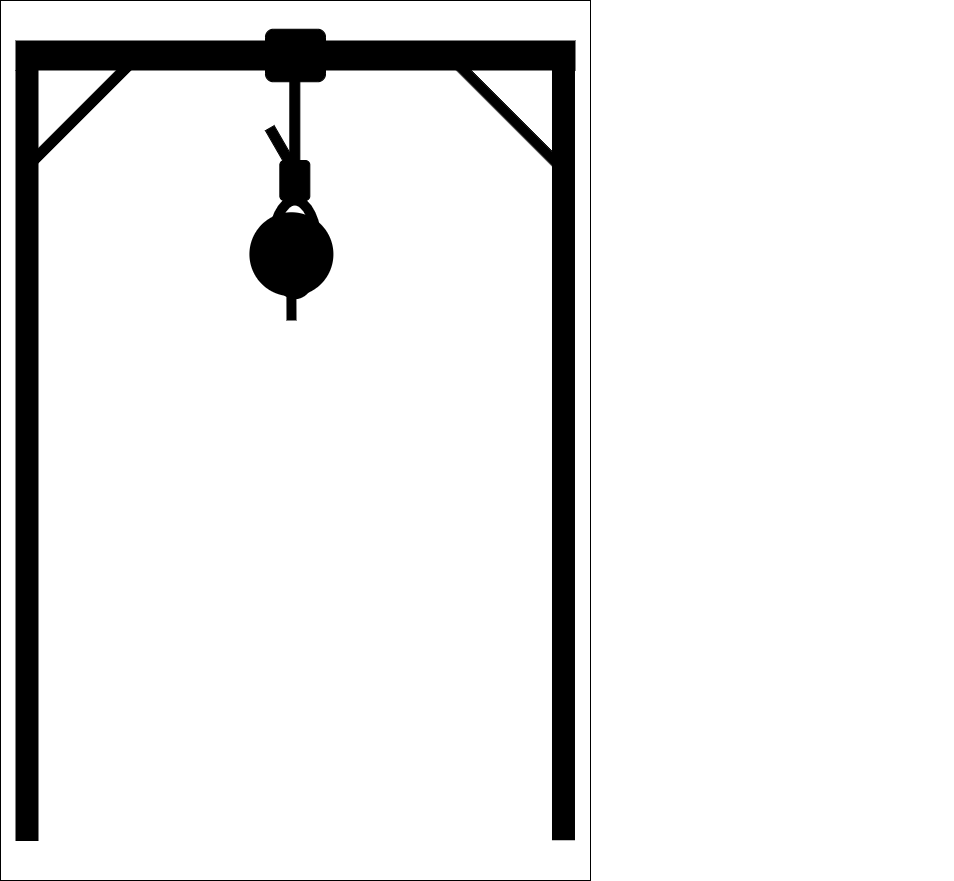

The diagram above was exported from draw.io. Its source (the exported page's mxGraphModel, read from the mxfile embedded in the PNG):
<mxGraphModel dx="819" dy="1296" grid="1" gridSize="10" guides="1" tooltips="1" connect="1" arrows="1" fold="1" page="1" pageScale="1" pageWidth="850" pageHeight="1100" math="0" shadow="0">
  <root>
    <mxCell id="0" />
    <mxCell id="1" parent="0" />
    <mxCell id="AfTKg6elwzTo7k8i4kwv-1" value="" style="rounded=0;whiteSpace=wrap;html=1;movable=0;resizable=0;rotatable=0;deletable=0;editable=0;locked=1;connectable=0;" parent="1" vertex="1">
      <mxGeometry x="130" y="40" width="590" height="880" as="geometry" />
    </mxCell>
    <mxCell id="v6xcREgzjWG1zlDK9E9V-30" value="" style="group;fillColor=none;" parent="1" vertex="1" connectable="0">
      <mxGeometry x="145" y="68.75" width="937.62" height="505.75" as="geometry" />
    </mxCell>
    <mxCell id="v6xcREgzjWG1zlDK9E9V-13" value="" style="rounded=0;whiteSpace=wrap;html=1;fillStyle=solid;fillColor=light-dark(#000000,#36210A);strokeColor=none;container=0;movable=0;resizable=0;rotatable=0;deletable=0;editable=0;locked=1;connectable=0;" parent="v6xcREgzjWG1zlDK9E9V-30" vertex="1">
      <mxGeometry y="11.25" width="560" height="30" as="geometry" />
    </mxCell>
    <mxCell id="v6xcREgzjWG1zlDK9E9V-19" value="" style="rounded=0;whiteSpace=wrap;html=1;fillStyle=solid;fillColor=light-dark(#000000,#36210A);strokeColor=none;container=0;rotation=90;movable=0;resizable=0;rotatable=0;deletable=0;editable=0;locked=1;connectable=0;" parent="v6xcREgzjWG1zlDK9E9V-30" vertex="1">
      <mxGeometry x="158.37" y="409.87" width="779.25" height="23" as="geometry" />
    </mxCell>
    <mxCell id="v6xcREgzjWG1zlDK9E9V-20" value="" style="rounded=0;whiteSpace=wrap;html=1;fillStyle=solid;fillColor=light-dark(#000000,#36210A);strokeColor=none;container=0;rotation=90;movable=0;resizable=0;rotatable=0;deletable=0;editable=0;locked=1;connectable=0;" parent="v6xcREgzjWG1zlDK9E9V-30" vertex="1">
      <mxGeometry x="-374" y="414.75" width="771" height="23" as="geometry" />
    </mxCell>
    <mxCell id="v6xcREgzjWG1zlDK9E9V-21" value="" style="rounded=0;whiteSpace=wrap;html=1;rotation=-45;fillColor=#000000;movable=0;resizable=0;rotatable=0;deletable=0;editable=0;locked=1;connectable=0;" parent="v6xcREgzjWG1zlDK9E9V-30" vertex="1">
      <mxGeometry x="-13.539999999999992" y="72.71000000000001" width="170" height="10" as="geometry" />
    </mxCell>
    <mxCell id="v6xcREgzjWG1zlDK9E9V-22" value="" style="rounded=0;whiteSpace=wrap;html=1;rotation=45;fillColor=#000000;movable=0;resizable=0;rotatable=0;deletable=0;editable=0;locked=1;connectable=0;" parent="v6xcREgzjWG1zlDK9E9V-30" vertex="1">
      <mxGeometry x="399.99961030678924" y="72.70961030678927" width="170" height="10" as="geometry" />
    </mxCell>
    <mxCell id="v6xcREgzjWG1zlDK9E9V-23" value="" style="rounded=1;whiteSpace=wrap;html=1;fillColor=#000000;movable=0;resizable=0;rotatable=0;deletable=0;editable=0;locked=1;connectable=0;" parent="v6xcREgzjWG1zlDK9E9V-30" vertex="1">
      <mxGeometry x="250" width="60" height="52.5" as="geometry" />
    </mxCell>
    <mxCell id="v6xcREgzjWG1zlDK9E9V-28" value="" style="group;movable=0;resizable=0;rotatable=0;deletable=0;editable=0;locked=1;connectable=0;" parent="v6xcREgzjWG1zlDK9E9V-30" vertex="1" connectable="0">
      <mxGeometry x="249.99987298107777" y="41.25" width="65.9101270189222" height="223.75" as="geometry" />
    </mxCell>
    <mxCell id="v6xcREgzjWG1zlDK9E9V-24" value="" style="rounded=1;whiteSpace=wrap;html=1;fillColor=#000000;movable=0;resizable=0;rotatable=0;deletable=0;editable=0;locked=1;connectable=0;" parent="v6xcREgzjWG1zlDK9E9V-28" vertex="1">
      <mxGeometry x="24.330127018922212" width="10" height="100" as="geometry" />
    </mxCell>
    <mxCell id="v6xcREgzjWG1zlDK9E9V-25" value="" style="rounded=1;whiteSpace=wrap;html=1;fillColor=#000000;movable=0;resizable=0;rotatable=0;deletable=0;editable=0;locked=1;connectable=0;" parent="v6xcREgzjWG1zlDK9E9V-28" vertex="1">
      <mxGeometry x="14.330127018922212" y="90" width="30" height="40" as="geometry" />
    </mxCell>
    <mxCell id="v6xcREgzjWG1zlDK9E9V-26" value="" style="ellipse;whiteSpace=wrap;html=1;strokeWidth=10;movable=0;resizable=0;rotatable=0;deletable=0;editable=0;locked=1;connectable=0;" parent="v6xcREgzjWG1zlDK9E9V-28" vertex="1">
      <mxGeometry x="6.830127018922212" y="130" width="45" height="93.75" as="geometry" />
    </mxCell>
    <mxCell id="v6xcREgzjWG1zlDK9E9V-27" value="" style="rounded=0;whiteSpace=wrap;html=1;rotation=60;fillColor=#000000;movable=0;resizable=0;rotatable=0;deletable=0;editable=0;locked=1;connectable=0;" parent="v6xcREgzjWG1zlDK9E9V-28" vertex="1">
      <mxGeometry x="-5.669872981077788" y="70" width="40" height="10" as="geometry" />
    </mxCell>
    <mxCell id="AfTKg6elwzTo7k8i4kwv-2" value="" style="ellipse;whiteSpace=wrap;html=1;aspect=fixed;fillColor=#000000;strokeWidth=4;" parent="v6xcREgzjWG1zlDK9E9V-30" vertex="1">
      <mxGeometry x="235.90999999999997" y="185" width="80" height="80" as="geometry" />
    </mxCell>
    <mxCell id="AfTKg6elwzTo7k8i4kwv-6" value="" style="endArrow=none;html=1;rounded=0;entryX=0.5;entryY=1;entryDx=0;entryDy=0;strokeWidth=10;" parent="1" target="AfTKg6elwzTo7k8i4kwv-2" edge="1">
      <mxGeometry width="50" height="50" relative="1" as="geometry">
        <mxPoint x="421" y="360" as="sourcePoint" />
        <mxPoint x="500" y="440" as="targetPoint" />
      </mxGeometry>
    </mxCell>
  </root>
</mxGraphModel>